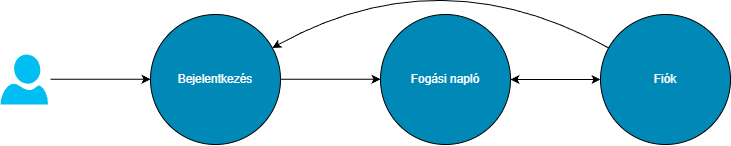

The diagram above was exported from draw.io. Its source (the exported page's mxGraphModel, read from the mxfile embedded in the PNG):
<mxGraphModel dx="989" dy="519" grid="1" gridSize="10" guides="1" tooltips="1" connect="1" arrows="1" fold="1" page="1" pageScale="1" pageWidth="827" pageHeight="1169" math="0" shadow="0">
  <root>
    <mxCell id="0" />
    <mxCell id="1" parent="0" />
    <mxCell id="0DrJ6clAB57r-cACRBXp-2" value="" style="endArrow=classic;html=1;rounded=0;" edge="1" parent="1">
      <mxGeometry width="50" height="50" relative="1" as="geometry">
        <mxPoint x="180" y="654.76" as="sourcePoint" />
        <mxPoint x="280" y="654.76" as="targetPoint" />
      </mxGeometry>
    </mxCell>
    <mxCell id="0DrJ6clAB57r-cACRBXp-3" value="" style="endArrow=classic;html=1;rounded=0;" edge="1" parent="1">
      <mxGeometry width="50" height="50" relative="1" as="geometry">
        <mxPoint x="410" y="654.76" as="sourcePoint" />
        <mxPoint x="510" y="654.76" as="targetPoint" />
      </mxGeometry>
    </mxCell>
    <mxCell id="0DrJ6clAB57r-cACRBXp-4" value="" style="verticalLabelPosition=bottom;html=1;verticalAlign=top;align=center;strokeColor=none;fillColor=#00BEF2;shape=mxgraph.azure.user;" vertex="1" parent="1">
      <mxGeometry x="130" y="630" width="47.5" height="50" as="geometry" />
    </mxCell>
    <mxCell id="0DrJ6clAB57r-cACRBXp-5" value="&lt;font color=&quot;#ffffff&quot;&gt;Bejelentkezés&lt;/font&gt;" style="ellipse;whiteSpace=wrap;html=1;aspect=fixed;strokeColor=default;fillColor=#0089b6;" vertex="1" parent="1">
      <mxGeometry x="280" y="590" width="130" height="130" as="geometry" />
    </mxCell>
    <mxCell id="0DrJ6clAB57r-cACRBXp-8" value="&lt;font color=&quot;#ffffff&quot; style=&quot;font-size: 12px;&quot;&gt;Fiók&lt;/font&gt;" style="ellipse;whiteSpace=wrap;html=1;aspect=fixed;fillColor=#0089b6;" vertex="1" parent="1">
      <mxGeometry x="730" y="590" width="130" height="130" as="geometry" />
    </mxCell>
    <mxCell id="0DrJ6clAB57r-cACRBXp-9" value="&lt;font color=&quot;#ffffff&quot;&gt;Fogási napló&lt;/font&gt;" style="ellipse;whiteSpace=wrap;html=1;aspect=fixed;fillColor=#0089b6;" vertex="1" parent="1">
      <mxGeometry x="510" y="590" width="130" height="130" as="geometry" />
    </mxCell>
    <mxCell id="0DrJ6clAB57r-cACRBXp-10" value="" style="endArrow=classic;startArrow=classic;html=1;rounded=0;entryX=0;entryY=0.5;entryDx=0;entryDy=0;exitX=1;exitY=0.5;exitDx=0;exitDy=0;" edge="1" parent="1" source="0DrJ6clAB57r-cACRBXp-9" target="0DrJ6clAB57r-cACRBXp-8">
      <mxGeometry width="50" height="50" relative="1" as="geometry">
        <mxPoint x="660" y="670" as="sourcePoint" />
        <mxPoint x="690" y="610" as="targetPoint" />
      </mxGeometry>
    </mxCell>
    <mxCell id="0DrJ6clAB57r-cACRBXp-12" value="" style="endArrow=classic;html=1;rounded=0;curved=1;" edge="1" parent="1" source="0DrJ6clAB57r-cACRBXp-8" target="0DrJ6clAB57r-cACRBXp-5">
      <mxGeometry width="50" height="50" relative="1" as="geometry">
        <mxPoint x="730.0000000000002" y="540" as="sourcePoint" />
        <mxPoint x="410.0000000000007" y="540" as="targetPoint" />
        <Array as="points">
          <mxPoint x="570" y="530" />
        </Array>
      </mxGeometry>
    </mxCell>
  </root>
</mxGraphModel>